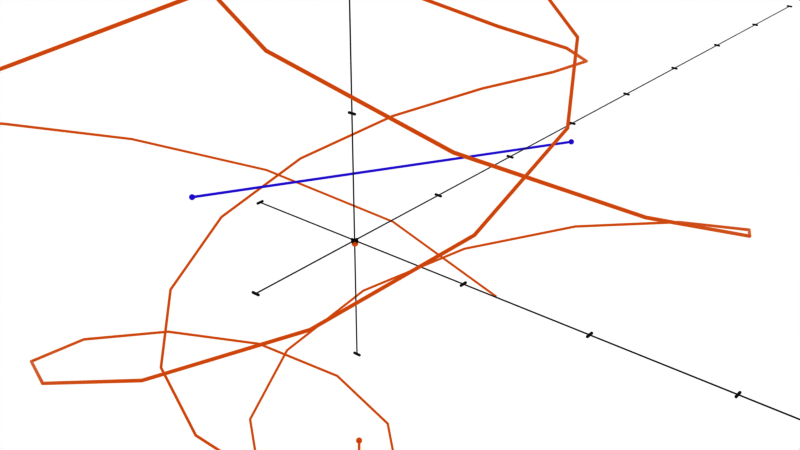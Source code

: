 # Source: untitled.blend  (saved by Blender 4.3.32; exported with 4.5.12 LTS)
import bpy
from mathutils import Matrix  # noqa: F401  (used for matrix-valued properties, if any)

bpy.ops.wm.read_factory_settings(use_empty=True)
scene = bpy.context.scene
scene.name = 'Scene'

# ---- collections
col_vector = bpy.data.collections.new('Vector'); scene.collection.children.link(col_vector)

# ---- materials (node trees are filled in below, after node groups)
mat_black = bpy.data.materials.new('Black')
mat_orange = bpy.data.materials.new('Orange')
mat_blue = bpy.data.materials.new('Blue')

# ---- node groups
ng_cartesianaxis = bpy.data.node_groups.new('CartesianAxis', 'GeometryNodeTree')
_s = ng_cartesianaxis.interface.new_socket(name='Geometry', in_out='OUTPUT', socket_type='NodeSocketGeometry')
_s = ng_cartesianaxis.interface.new_socket(name='min', in_out='INPUT', socket_type='NodeSocketFloat')
_s.default_value = -5.0
_s = ng_cartesianaxis.interface.new_socket(name='max', in_out='INPUT', socket_type='NodeSocketFloat')
_s.default_value = 5.0
_s = ng_cartesianaxis.interface.new_socket(name='Direction', in_out='INPUT', socket_type='NodeSocketVector')
_s.default_value = (1.0, 0.0, 0.0)
_s = ng_cartesianaxis.interface.new_socket(name='Label Direction', in_out='INPUT', socket_type='NodeSocketVector')
_s.default_value = (0.0, 1.0, 0.0)
_s = ng_cartesianaxis.interface.new_socket(name='Offset', in_out='INPUT', socket_type='NodeSocketVector')
ng_cartesianaxis.is_modifier = True
_N = ng_cartesianaxis.nodes; _L = ng_cartesianaxis.links
n0 = _N.new('NodeGroupOutput'); n0.name = 'Group Output'; n0.location = (4795, -328)
n1 = _N.new('GeometryNodeForeachGeometryElementInput'); n1.name = 'For Each Geometry Element Input'; n1.location = (-706, -129)
n2 = _N.new('GeometryNodeForeachGeometryElementOutput'); n2.name = 'For Each Geometry Element Output'; n2.location = (3346, -374)
n3 = _N.new('GeometryNodeMeshLine'); n3.name = 'Mesh Line'; n3.location = (-1139, -169)
n4 = _N.new('GeometryNodeJoinGeometry'); n4.name = 'Join Geometry'; n4.location = (3808, -403)
n5 = _N.new('GeometryNodeStringToCurves'); n5.name = 'String to Curves'; n5.location = (810, -95)
n5.font = None
n5.inputs[1].default_value = 0.2
n6 = _N.new('FunctionNodeValueToString'); n6.name = 'Value to String'; n6.location = (576, -183)
n6.inputs[1].default_value = 1
n7 = _N.new('GeometryNodeSampleIndex'); n7.name = 'Sample Index'; n7.location = (-436, -254)
n7.data_type = 'FLOAT_VECTOR'
n8 = _N.new('GeometryNodeInputPosition'); n8.name = 'Position'; n8.location = (-662, -442)
n9 = _N.new('GeometryNodeTransform'); n9.name = 'Transform Geometry'; n9.location = (1281, -270)
n10 = _N.new('NodeReroute'); n10.name = 'Reroute'; n10.location = (537, -489)
n10.width = 16
n10.socket_idname = 'NodeSocketVector'
n11 = _N.new('NodeGroupInput'); n11.name = 'Group Input'; n11.location = (-1778, -279)
n12 = _N.new('ShaderNodeVectorMath'); n12.name = 'Vector Math'; n12.location = (-1340, -116)
n12.operation = 'MULTIPLY'
n13 = _N.new('ShaderNodeVectorMath'); n13.name = 'Vector Math.001'; n13.location = (-1326, -335)
n13.operation = 'MULTIPLY'
n14 = _N.new('GeometryNodeFillCurve'); n14.name = 'Fill Curve'; n14.location = (1075, -223)
n15 = _N.new('NodeReroute'); n15.name = 'Reroute.001'; n15.location = (-556, -823)
n15.width = 16
n15.socket_idname = 'NodeSocketGeometry'
n16 = _N.new('NodeReroute'); n16.name = 'Reroute.002'; n16.location = (3206, -828)
n16.width = 16
n16.socket_idname = 'NodeSocketGeometry'
n17 = _N.new('GeometryNodeCurveToMesh'); n17.name = 'Curve to Mesh'; n17.location = (940, -806)
n18 = _N.new('GeometryNodeMeshToCurve'); n18.name = 'Mesh to Curve'; n18.location = (706, -826)
n19 = _N.new('GeometryNodeCurvePrimitiveCircle'); n19.name = 'Curve Circle'; n19.location = (703, -972)
n20 = _N.new('GeometryNodeSetMaterial'); n20.name = 'Set Material'; n20.location = (1393, -811)
n20.inputs[2].default_value = mat_black
n21 = _N.new('ShaderNodeValue'); n21.name = 'Value'; n21.location = (424, -1042)
n21.outputs[0].default_value = 0.0075
n22 = _N.new('GeometryNodeSetMaterial'); n22.name = 'Set Material.001'; n22.location = (3166, -378)
n22.inputs[2].default_value = mat_black
n23 = _N.new('GeometryNodeTransform'); n23.name = 'Transform Geometry.002'; n23.location = (2256, -365)
n24 = _N.new('NodeGroupInput'); n24.name = 'Group Input.001'; n24.location = (1670, -485)
n25 = _N.new('ShaderNodeVectorMath'); n25.name = 'Vector Math.002'; n25.location = (1850, -484)
n25.operation = 'NORMALIZE'
n26 = _N.new('ShaderNodeVectorMath'); n26.name = 'Vector Math.003'; n26.location = (2037, -482)
n26.operation = 'SCALE'
n26.inputs[3].default_value = 0.1
n27 = _N.new('GeometryNodeJoinGeometry'); n27.name = 'Join Geometry.001'; n27.location = (2986, -395)
n28 = _N.new('GeometryNodeMeshCube'); n28.name = 'Cube'; n28.location = (2431, -476)
n29 = _N.new('GeometryNodeTransform'); n29.name = 'Transform Geometry.003'; n29.location = (2644, -470)
n30 = _N.new('NodeReroute'); n30.name = 'Reroute.003'; n30.location = (1091, -501)
n30.width = 16
n30.socket_idname = 'NodeSocketVector'
n31 = _N.new('NodeReroute'); n31.name = 'Reroute.004'; n31.location = (1407, -748)
n31.width = 16
n31.socket_idname = 'NodeSocketVector'
n32 = _N.new('NodeReroute'); n32.name = 'Reroute.005'; n32.location = (2573, -750)
n32.width = 16
n32.socket_idname = 'NodeSocketVector'
n33 = _N.new('ShaderNodeVectorMath'); n33.name = 'Vector Math.004'; n33.location = (2243, -759)
n33.operation = 'SCALE'
n33.inputs[3].default_value = 0.1
n34 = _N.new('FunctionNodeInputVector'); n34.name = 'Vector'; n34.location = (2243, -900)
n34.vector = (0.025, 0.025, 0.025)
n34.outputs[0].default_value = (0.0, 0.0, 0.0)
n35 = _N.new('ShaderNodeVectorMath'); n35.name = 'Vector Math.005'; n35.location = (2464, -784)
n35.inputs[3].default_value = 0.1
n36 = _N.new('NodeGroupInput'); n36.name = 'Group Input.002'; n36.location = (-229, -374)
n37 = _N.new('ShaderNodeVectorMath'); n37.name = 'Vector Math.007'; n37.location = (203, -214)
n37.operation = 'MULTIPLY'
n38 = _N.new('GeometryNodeInputNamedAttribute'); n38.name = 'Named Attribute'; n38.location = (915, -806)
n38.inputs[0].default_value = 'radius'
n39 = _N.new('GeometryNodeSwitch'); n39.name = 'Switch'; n39.location = (915, -806)
n39.input_type = 'FLOAT'
n39.inputs[1].default_value = 1.0
n1.pair_with_output(n2)
_L.new(n3.outputs[0], n1.inputs[0])
_L.new(n2.outputs[2], n4.inputs[0])
_L.new(n22.outputs[0], n2.inputs[1])
_L.new(n6.outputs[0], n5.inputs[0])
_L.new(n1.outputs[1], n7.inputs[0])
_L.new(n8.outputs[0], n7.inputs[1])
_L.new(n14.outputs[0], n9.inputs[0])
_L.new(n30.outputs[0], n9.inputs[1])
_L.new(n37.outputs[0], n6.inputs[0])
_L.new(n12.outputs[0], n3.inputs[2])
_L.new(n13.outputs[0], n3.inputs[3])
_L.new(n11.outputs[0], n12.inputs[0])
_L.new(n11.outputs[1], n13.inputs[0])
_L.new(n11.outputs[2], n12.inputs[1])
_L.new(n11.outputs[2], n13.inputs[1])
_L.new(n5.outputs[0], n14.inputs[0])
_L.new(n3.outputs[0], n15.inputs[0])
_L.new(n20.outputs[0], n16.inputs[0])
_L.new(n16.outputs[0], n4.inputs[0])
_L.new(n18.outputs[0], n17.inputs[0])
_L.new(n15.outputs[0], n18.inputs[0])
_L.new(n19.outputs[0], n17.inputs[1])
_L.new(n17.outputs[0], n20.inputs[0])
_L.new(n21.outputs[0], n19.inputs[4])
_L.new(n27.outputs[0], n22.inputs[0])
_L.new(n9.outputs[0], n23.inputs[0])
_L.new(n26.outputs[0], n23.inputs[1])
_L.new(n24.outputs[3], n25.inputs[0])
_L.new(n25.outputs[0], n26.inputs[0])
_L.new(n23.outputs[0], n27.inputs[0])
_L.new(n29.outputs[0], n27.inputs[0])
_L.new(n28.outputs[0], n29.inputs[0])
_L.new(n10.outputs[0], n30.inputs[0])
_L.new(n30.outputs[0], n31.inputs[0])
_L.new(n31.outputs[0], n32.inputs[0])
_L.new(n32.outputs[0], n29.inputs[1])
_L.new(n25.outputs[0], n33.inputs[0])
_L.new(n33.outputs[0], n35.inputs[0])
_L.new(n34.outputs[0], n35.inputs[1])
_L.new(n35.outputs[0], n29.inputs[3])
_L.new(n7.outputs[0], n37.inputs[0])
_L.new(n36.outputs[2], n37.inputs[1])
_L.new(n37.outputs[0], n10.inputs[0])
_L.new(n4.outputs[0], n0.inputs[0])
_L.new(n38.outputs[1], n39.inputs[0])
_L.new(n38.outputs[0], n39.inputs[2])
_L.new(n39.outputs[0], n17.inputs[2])
n0.is_active_output = True
ng_cartesiancs = bpy.data.node_groups.new('CartesianCS', 'GeometryNodeTree')
_s = ng_cartesiancs.interface.new_socket(name='Geometry', in_out='OUTPUT', socket_type='NodeSocketGeometry')
_s = ng_cartesiancs.interface.new_socket(name='xyz_min', in_out='INPUT', socket_type='NodeSocketVector')
_s.default_value = (-2.0, -2.0, -2.0)
_s = ng_cartesiancs.interface.new_socket(name='xyz_max', in_out='INPUT', socket_type='NodeSocketVector')
_s.default_value = (2.0, 2.0, 2.0)
_s = ng_cartesiancs.interface.new_socket(name='xyz_offset', in_out='INPUT', socket_type='NodeSocketVector')
ng_cartesiancs.is_modifier = True
_N = ng_cartesiancs.nodes; _L = ng_cartesiancs.links
n0 = _N.new('NodeGroupOutput'); n0.name = 'Group Output'; n0.location = (1063, -153)
n1 = _N.new('GeometryNodeGroup'); n1.name = 'Group'; n1.location = (5, -68)
n1.node_tree = ng_cartesianaxis
n1.inputs[2].default_value = (1.0, 0.0, 0.0)
n1.inputs[3].default_value = (0.0, 1.0, 0.0)
n2 = _N.new('GeometryNodeJoinGeometry'); n2.name = 'Join Geometry'; n2.location = (742, -184)
n3 = _N.new('GeometryNodeGroup'); n3.name = 'Group.001'; n3.location = (197, -199)
n3.node_tree = ng_cartesianaxis
n3.inputs[2].default_value = (0.0, 1.0, 0.0)
n3.inputs[3].default_value = (1.0, 0.0, 0.0)
n4 = _N.new('GeometryNodeGroup'); n4.name = 'Group.002'; n4.location = (390, -357)
n4.node_tree = ng_cartesianaxis
n4.inputs[2].default_value = (0.0, 0.0, 1.0)
n4.inputs[3].default_value = (1.0, 0.0, 0.0)
n5 = _N.new('NodeGroupInput'); n5.name = 'Group Input'; n5.location = (-917, -379)
n6 = _N.new('ShaderNodeSeparateXYZ'); n6.name = 'Separate XYZ'; n6.location = (-454, -272)
n7 = _N.new('ShaderNodeSeparateXYZ'); n7.name = 'Separate XYZ.001'; n7.location = (-458, -411)
_L.new(n2.outputs[0], n0.inputs[0])
_L.new(n1.outputs[0], n2.inputs[0])
_L.new(n3.outputs[0], n2.inputs[0])
_L.new(n4.outputs[0], n2.inputs[0])
_L.new(n5.outputs[0], n6.inputs[0])
_L.new(n5.outputs[1], n7.inputs[0])
_L.new(n6.outputs[0], n1.inputs[0])
_L.new(n7.outputs[0], n1.inputs[1])
_L.new(n6.outputs[1], n3.inputs[0])
_L.new(n7.outputs[1], n3.inputs[1])
_L.new(n6.outputs[2], n4.inputs[0])
_L.new(n7.outputs[2], n4.inputs[1])
_L.new(n5.outputs[2], n1.inputs[4])
_L.new(n5.outputs[2], n3.inputs[4])
_L.new(n5.outputs[2], n4.inputs[4])
n0.is_active_output = True
ng_sphere2cart = bpy.data.node_groups.new('sphere2cart', 'GeometryNodeTree')
_s = ng_sphere2cart.interface.new_socket(name='Cartesian', in_out='OUTPUT', socket_type='NodeSocketVector')
_s = ng_sphere2cart.interface.new_socket(name='Spherical', in_out='INPUT', socket_type='NodeSocketVector')
ng_sphere2cart.is_modifier = True
_N = ng_sphere2cart.nodes; _L = ng_sphere2cart.links
n0 = _N.new('NodeGroupInput'); n0.name = 'Group Input'; n0.location = (-514, 0)
n1 = _N.new('NodeGroupOutput'); n1.name = 'Group Output'; n1.location = (1240, 34)
n2 = _N.new('ShaderNodeSeparateXYZ'); n2.name = 'Separate XYZ'; n2.location = (-324, 4)
n3 = _N.new('ShaderNodeCombineXYZ'); n3.name = 'Combine XYZ'; n3.location = (988, 39)
n4 = _N.new('ShaderNodeMath'); n4.name = 'Math'; n4.location = (247, 131)
n4.hide = True
n4.operation = 'SINE'
n5 = _N.new('ShaderNodeMath'); n5.name = 'Math.001'; n5.location = (-107, -91)
n5.label = 'Phi'
n5.hide = True
n5.inputs[1].default_value = 0.0
n6 = _N.new('ShaderNodeMath'); n6.name = 'Math.002'; n6.location = (-107, 17)
n6.label = 'R'
n6.hide = True
n6.inputs[1].default_value = 0.0
n7 = _N.new('ShaderNodeMath'); n7.name = 'Math.003'; n7.location = (-107, -38)
n7.label = 'Theta'
n7.hide = True
n7.inputs[1].default_value = 0.0
n8 = _N.new('ShaderNodeMath'); n8.name = 'Math.004'; n8.location = (437, 113)
n8.hide = True
n8.operation = 'MULTIPLY'
n9 = _N.new('ShaderNodeMath'); n9.name = 'Math.005'; n9.location = (248, 87)
n9.hide = True
n9.operation = 'COSINE'
n10 = _N.new('ShaderNodeMath'); n10.name = 'Math.006'; n10.location = (615, 170)
n10.hide = True
n10.operation = 'MULTIPLY'
n11 = _N.new('NodeReroute'); n11.name = 'Reroute'; n11.location = (243, 170)
n11.width = 16
n11.socket_idname = 'NodeSocketFloat'
n12 = _N.new('ShaderNodeMath'); n12.name = 'Math.007'; n12.location = (262, -80)
n12.hide = True
n12.operation = 'SINE'
n13 = _N.new('ShaderNodeMath'); n13.name = 'Math.008'; n13.location = (262, -128)
n13.hide = True
n13.operation = 'SINE'
n14 = _N.new('ShaderNodeMath'); n14.name = 'Math.009'; n14.location = (442, -102)
n14.hide = True
n14.operation = 'MULTIPLY'
n15 = _N.new('ShaderNodeMath'); n15.name = 'Math.010'; n15.location = (614, -32)
n15.hide = True
n15.operation = 'MULTIPLY'
n16 = _N.new('NodeReroute'); n16.name = 'Reroute.001'; n16.location = (263, -34)
n16.width = 16
n16.socket_idname = 'NodeSocketFloat'
n17 = _N.new('ShaderNodeMath'); n17.name = 'Math.011'; n17.location = (248, -307)
n17.hide = True
n17.operation = 'COSINE'
n18 = _N.new('ShaderNodeMath'); n18.name = 'Math.012'; n18.location = (609, -266)
n18.hide = True
n18.operation = 'MULTIPLY'
n19 = _N.new('NodeReroute'); n19.name = 'Reroute.002'; n19.location = (246, -270)
n19.width = 16
n19.socket_idname = 'NodeSocketFloat'
_L.new(n3.outputs[0], n1.inputs[0])
_L.new(n0.outputs[0], n2.inputs[0])
_L.new(n2.outputs[0], n6.inputs[0])
_L.new(n2.outputs[2], n5.inputs[0])
_L.new(n2.outputs[1], n7.inputs[0])
_L.new(n7.outputs[0], n4.inputs[0])
_L.new(n5.outputs[0], n9.inputs[0])
_L.new(n4.outputs[0], n8.inputs[0])
_L.new(n9.outputs[0], n8.inputs[1])
_L.new(n6.outputs[0], n11.inputs[0])
_L.new(n8.outputs[0], n10.inputs[1])
_L.new(n11.outputs[0], n10.inputs[0])
_L.new(n7.outputs[0], n12.inputs[0])
_L.new(n5.outputs[0], n13.inputs[0])
_L.new(n12.outputs[0], n14.inputs[0])
_L.new(n13.outputs[0], n14.inputs[1])
_L.new(n6.outputs[0], n16.inputs[0])
_L.new(n16.outputs[0], n15.inputs[0])
_L.new(n14.outputs[0], n15.inputs[1])
_L.new(n7.outputs[0], n17.inputs[0])
_L.new(n6.outputs[0], n19.inputs[0])
_L.new(n19.outputs[0], n18.inputs[0])
_L.new(n17.outputs[0], n18.inputs[1])
_L.new(n18.outputs[0], n3.inputs[2])
_L.new(n15.outputs[0], n3.inputs[1])
_L.new(n10.outputs[0], n3.inputs[0])
n1.is_active_output = True
ng_coordinatetransform = bpy.data.node_groups.new('CoordinateTransform', 'GeometryNodeTree')
_s = ng_coordinatetransform.interface.new_socket(name='Geometry', in_out='OUTPUT', socket_type='NodeSocketGeometry')
_s = ng_coordinatetransform.interface.new_socket(name='Target', in_out='INPUT', socket_type='NodeSocketCollection')
ng_coordinatetransform.is_modifier = True
_N = ng_coordinatetransform.nodes; _L = ng_coordinatetransform.links
n0 = _N.new('NodeGroupInput'); n0.name = 'Group Input'; n0.location = (-340, 0)
n1 = _N.new('NodeGroupOutput'); n1.name = 'Group Output'; n1.location = (7100, 250)
n2 = _N.new('GeometryNodeCollectionInfo'); n2.name = 'Collection Info'; n2.location = (-100, 22)
n2.inputs[1].default_value = True
n3 = _N.new('GeometryNodeForeachGeometryElementInput'); n3.name = 'For Each Geometry Element Input'; n3.location = (135, 55)
n4 = _N.new('GeometryNodeForeachGeometryElementOutput'); n4.name = 'For Each Geometry Element Output'; n4.location = (2161, 105)
n4.domain = 'INSTANCE'
n5 = _N.new('GeometryNodeSetMaterial'); n5.name = 'Set Material'; n5.location = (6822, 252)
n5.inputs[2].default_value = mat_orange
n6 = _N.new('GeometryNodeSampleIndex'); n6.name = 'Sample Index'; n6.location = (881, -53)
n6.data_type = 'FLOAT_VECTOR'
n6.domain = 'INSTANCE'
n7 = _N.new('GeometryNodeInputPosition'); n7.name = 'Position'; n7.location = (540, -218)
n8 = _N.new('GeometryNodeGroup'); n8.name = 'Group'; n8.location = (1153, -94)
n8.node_tree = ng_sphere2cart
n9 = _N.new('GeometryNodeSetPosition'); n9.name = 'Set Position'; n9.location = (1437, -12)
n10 = _N.new('GeometryNodeSwitch'); n10.name = 'Switch'; n10.location = (624, 29)
n11 = _N.new('FunctionNodeCompare'); n11.name = 'Compare'; n11.location = (351, 124)
n11.operation = 'LESS_THAN'
n11.data_type = 'INT'
n11.inputs[3].default_value = 2
n12 = _N.new('GeometryNodeSampleIndex'); n12.name = 'Sample Index.001'; n12.location = (2569, -44)
n12.data_type = 'FLOAT_VECTOR'
n12.domain = 'INSTANCE'
n13 = _N.new('GeometryNodeSampleIndex'); n13.name = 'Sample Index.002'; n13.location = (2570, -264)
n13.data_type = 'FLOAT_VECTOR'
n13.domain = 'INSTANCE'
n13.inputs[2].default_value = 1
n14 = _N.new('GeometryNodeCurvePrimitiveCircle'); n14.name = 'Curve Circle'; n14.location = (6042, -20)
n14.inputs[4].default_value = 0.02
n15 = _N.new('GeometryNodeCurveToMesh'); n15.name = 'Curve to Mesh'; n15.location = (6267, 143)
n16 = _N.new('GeometryNodeInputPosition'); n16.name = 'Position.001'; n16.location = (2292, -377)
n17 = _N.new('GeometryNodeJoinGeometry'); n17.name = 'Join Geometry.001'; n17.location = (6501, 240)
n18 = _N.new('GeometryNodeCollectionInfo'); n18.name = 'Collection Info.001'; n18.location = (2186, -176)
n18.inputs[1].default_value = True
n19 = _N.new('NodeGroupInput'); n19.name = 'Group Input.001'; n19.location = (1970, -220)
n20 = _N.new('GeometryNodeMeshLine'); n20.name = 'Mesh Line'; n20.location = (2818, -210)
n20.inputs[0].default_value = 64
n21 = _N.new('GeometryNodeForeachGeometryElementInput'); n21.name = 'For Each Geometry Element Input.001'; n21.location = (3186, -210)
n22 = _N.new('GeometryNodeForeachGeometryElementOutput'); n22.name = 'For Each Geometry Element Output.001'; n22.location = (4677, -109)
n23 = _N.new('GeometryNodeSampleIndex'); n23.name = 'Sample Index.003'; n23.location = (3586, -330)
n23.data_type = 'FLOAT_VECTOR'
n24 = _N.new('GeometryNodeInputPosition'); n24.name = 'Position.002'; n24.location = (3321, -427)
n25 = _N.new('GeometryNodeGroup'); n25.name = 'Group.001'; n25.location = (3832, -316)
n25.node_tree = ng_sphere2cart
n26 = _N.new('GeometryNodeSetPosition'); n26.name = 'Set Position.001'; n26.location = (4187, -152)
n27 = _N.new('GeometryNodePointsToCurves'); n27.name = 'Points to Curves'; n27.location = (5950, 127)
n28 = _N.new('GeometryNodeMeshToPoints'); n28.name = 'Mesh to Points'; n28.location = (5684, 78)
n28.inputs[3].default_value = 1.0
n29 = _N.new('GeometryNodeInputNamedAttribute'); n29.name = 'Named Attribute'; n29.location = (6242, 143)
n29.inputs[0].default_value = 'radius'
n30 = _N.new('GeometryNodeSwitch'); n30.name = 'Switch.001'; n30.location = (6242, 143)
n30.input_type = 'FLOAT'
n30.inputs[1].default_value = 1.0
n3.pair_with_output(n4)
n21.pair_with_output(n22)
_L.new(n0.outputs[0], n2.inputs[0])
_L.new(n2.outputs[0], n3.inputs[0])
_L.new(n5.outputs[0], n1.inputs[0])
_L.new(n17.outputs[0], n5.inputs[0])
_L.new(n7.outputs[0], n6.inputs[1])
_L.new(n6.outputs[0], n8.inputs[0])
_L.new(n9.outputs[0], n4.inputs[1])
_L.new(n8.outputs[0], n9.inputs[2])
_L.new(n10.outputs[0], n9.inputs[0])
_L.new(n10.outputs[0], n6.inputs[0])
_L.new(n3.outputs[1], n10.inputs[2])
_L.new(n3.outputs[0], n11.inputs[2])
_L.new(n11.outputs[0], n10.inputs[0])
_L.new(n14.outputs[0], n15.inputs[1])
_L.new(n16.outputs[0], n13.inputs[1])
_L.new(n16.outputs[0], n12.inputs[1])
_L.new(n4.outputs[2], n17.inputs[0])
_L.new(n18.outputs[0], n12.inputs[0])
_L.new(n18.outputs[0], n13.inputs[0])
_L.new(n19.outputs[0], n18.inputs[0])
_L.new(n12.outputs[0], n20.inputs[2])
_L.new(n13.outputs[0], n20.inputs[3])
_L.new(n27.outputs[0], n15.inputs[0])
_L.new(n20.outputs[0], n21.inputs[0])
_L.new(n21.outputs[1], n23.inputs[0])
_L.new(n24.outputs[0], n23.inputs[1])
_L.new(n23.outputs[0], n25.inputs[0])
_L.new(n21.outputs[1], n26.inputs[0])
_L.new(n26.outputs[0], n22.inputs[1])
_L.new(n25.outputs[0], n26.inputs[2])
_L.new(n15.outputs[0], n17.inputs[0])
_L.new(n28.outputs[0], n27.inputs[0])
_L.new(n22.outputs[2], n28.inputs[0])
_L.new(n29.outputs[1], n30.inputs[0])
_L.new(n29.outputs[0], n30.inputs[2])
_L.new(n30.outputs[0], n15.inputs[2])
n1.is_active_output = True
ng_point = bpy.data.node_groups.new('Point', 'GeometryNodeTree')
_s = ng_point.interface.new_socket(name='Geometry', in_out='OUTPUT', socket_type='NodeSocketGeometry')
_s = ng_point.interface.new_socket(name='Geometry', in_out='INPUT', socket_type='NodeSocketGeometry')
ng_point.is_modifier = True
_N = ng_point.nodes; _L = ng_point.links
n0 = _N.new('NodeGroupOutput'); n0.name = 'Group Output'; n0.location = (515, -7)
n1 = _N.new('GeometryNodeMeshIcoSphere'); n1.name = 'Ico Sphere'; n1.location = (-789, -40)
n1.inputs[0].default_value = 0.05
n1.inputs[1].default_value = 2
n2 = _N.new('GeometryNodeSetMaterial'); n2.name = 'Set Material'; n2.location = (140, -3)
n2.inputs[2].default_value = mat_blue
n3 = _N.new('GeometryNodeJoinGeometry'); n3.name = 'Join Geometry'; n3.location = (335, -19)
_L.new(n3.outputs[0], n0.inputs[0])
_L.new(n1.outputs[0], n2.inputs[0])
_L.new(n2.outputs[0], n3.inputs[0])
n0.is_active_output = True
ng_vector = bpy.data.node_groups.new('Vector', 'GeometryNodeTree')
_s = ng_vector.interface.new_socket(name='Geometry', in_out='OUTPUT', socket_type='NodeSocketGeometry')
_s = ng_vector.interface.new_socket(name='Socket', in_out='INPUT', socket_type='NodeSocketObject')
_s = ng_vector.interface.new_socket(name='Socket', in_out='INPUT', socket_type='NodeSocketObject')
ng_vector.is_modifier = True
_N = ng_vector.nodes; _L = ng_vector.links
n0 = _N.new('NodeGroupInput'); n0.name = 'Group Input'; n0.location = (-485, -25)
n1 = _N.new('NodeGroupOutput'); n1.name = 'Group Output'; n1.location = (1240, 16)
n2 = _N.new('GeometryNodeObjectInfo'); n2.name = 'Object Info'; n2.location = (-196, 202)
n3 = _N.new('GeometryNodeObjectInfo'); n3.name = 'Object Info.001'; n3.location = (-198, -36)
n4 = _N.new('GeometryNodeCurveToMesh'); n4.name = 'Curve to Mesh'; n4.location = (538, 87)
n5 = _N.new('GeometryNodeCurvePrimitiveCircle'); n5.name = 'Curve Circle'; n5.location = (312, -22)
n5.inputs[4].default_value = 0.02
n6 = _N.new('GeometryNodeCurvePrimitiveLine'); n6.name = 'Curve Line'; n6.location = (107, 81)
n7 = _N.new('GeometryNodeSetMaterial'); n7.name = 'Set Material'; n7.location = (838, 22)
n7.inputs[2].default_value = mat_blue
n8 = _N.new('GeometryNodeInputNamedAttribute'); n8.name = 'Named Attribute'; n8.location = (513, 87)
n8.inputs[0].default_value = 'radius'
n9 = _N.new('GeometryNodeSwitch'); n9.name = 'Switch'; n9.location = (513, 87)
n9.input_type = 'FLOAT'
n9.inputs[1].default_value = 1.0
_L.new(n0.outputs[0], n2.inputs[0])
_L.new(n0.outputs[1], n3.inputs[0])
_L.new(n5.outputs[0], n4.inputs[1])
_L.new(n7.outputs[0], n1.inputs[0])
_L.new(n6.outputs[0], n4.inputs[0])
_L.new(n4.outputs[0], n7.inputs[0])
_L.new(n3.outputs[1], n6.inputs[1])
_L.new(n2.outputs[1], n6.inputs[0])
_L.new(n8.outputs[1], n9.inputs[0])
_L.new(n8.outputs[0], n9.inputs[2])
_L.new(n9.outputs[0], n4.inputs[2])
n1.is_active_output = True

# ---- material node trees
mat_black.use_nodes = True; mat_black.node_tree.nodes.clear()
_N = mat_black.node_tree.nodes; _L = mat_black.node_tree.links
n0 = _N.new('ShaderNodeBsdfPrincipled'); n0.name = 'Principled BSDF'; n0.location = (10, 300)
n0.inputs[0].default_value = (0.0, 0.0, 0.0, 1.0)
n1 = _N.new('ShaderNodeOutputMaterial'); n1.name = 'Material Output'; n1.location = (300, 300)
_L.new(n0.outputs[0], n1.inputs[0])
n1.is_active_output = True
mat_orange.use_nodes = True; mat_orange.node_tree.nodes.clear()
_N = mat_orange.node_tree.nodes; _L = mat_orange.node_tree.links
n0 = _N.new('ShaderNodeBsdfPrincipled'); n0.name = 'Principled BSDF'; n0.location = (10, 300)
n0.inputs[0].default_value = (0.8004, 0.2346, 0.0, 1.0)
n1 = _N.new('ShaderNodeOutputMaterial'); n1.name = 'Material Output'; n1.location = (300, 300)
_L.new(n0.outputs[0], n1.inputs[0])
n1.is_active_output = True
mat_blue.use_nodes = True; mat_blue.node_tree.nodes.clear()
_N = mat_blue.node_tree.nodes; _L = mat_blue.node_tree.links
n0 = _N.new('ShaderNodeBsdfPrincipled'); n0.name = 'Principled BSDF'; n0.location = (10, 300)
n0.inputs[0].default_value = (0.07295, 0.0, 0.8017, 1.0)
n1 = _N.new('ShaderNodeOutputMaterial'); n1.name = 'Material Output'; n1.location = (300, 300)
_L.new(n0.outputs[0], n1.inputs[0])
n1.is_active_output = True

# ---- world
world_world = bpy.data.worlds.new('World'); scene.world = world_world
world_world.use_nodes = True; world_world.node_tree.nodes.clear()
_N = world_world.node_tree.nodes; _L = world_world.node_tree.links
n0 = _N.new('ShaderNodeOutputWorld'); n0.name = 'World Output'; n0.location = (300, 300)
n1 = _N.new('ShaderNodeBackground'); n1.name = 'Background'; n1.location = (10, 300)
n1.inputs[0].default_value = (1.0, 1.0, 1.0, 1.0)
n2 = _N.new('ShaderNodeEmission'); n2.name = 'Emission'; n2.location = (-1, 163)
_L.new(n1.outputs[0], n0.inputs[0])
n0.is_active_output = True
world_world.color = (0.05088, 0.05088, 0.05088)
world_world.sun_shadow_jitter_overblur = 0.0

# ---- meshes
me_cube_001 = bpy.data.meshes.new('Cube.001')
me_cube_001.from_pydata([(-1.0, -1.0, -1.0), (-1.0, -1.0, 1.0), (-1.0, 1.0, -1.0), (-1.0, 1.0, 1.0), (1.0, -1.0, -1.0), (1.0, -1.0, 1.0), (1.0, 1.0, -1.0), (1.0, 1.0, 1.0)], [], [(0, 1, 3, 2), (2, 3, 7, 6), (6, 7, 5, 4), (4, 5, 1, 0), (2, 6, 4, 0), (7, 3, 1, 5)])
_uv = me_cube_001.uv_layers.new(name='UVMap')
_uv.uv.foreach_set('vector', [0.375, 0.0, 0.625, 0.0, 0.625, 0.25, 0.375, 0.25, 0.375, 0.25, 0.625, 0.25, 0.625, 0.5, 0.375, 0.5, 0.375, 0.5, 0.625, 0.5, 0.625, 0.75, 0.375, 0.75, 0.375, 0.75, 0.625, 0.75, 0.625, 1.0, 0.375, 1.0, 0.125, 0.5, 0.375, 0.5, 0.375, 0.75, 0.125, 0.75, 0.625, 0.5, 0.875, 0.5, 0.875, 0.75, 0.625, 0.75])
me_cube_001.materials.append(mat_black)
me_cube_001.update()
me_cube_006 = bpy.data.meshes.new('Cube.006')
me_cube_006.from_pydata([(-1.0, -1.0, -1.0), (-1.0, -1.0, 1.0), (-1.0, 1.0, -1.0), (-1.0, 1.0, 1.0), (1.0, -1.0, -1.0), (1.0, -1.0, 1.0), (1.0, 1.0, -1.0), (1.0, 1.0, 1.0)], [], [(0, 1, 3, 2), (2, 3, 7, 6), (6, 7, 5, 4), (4, 5, 1, 0), (2, 6, 4, 0), (7, 3, 1, 5)])
_uv = me_cube_006.uv_layers.new(name='UVMap')
_uv.uv.foreach_set('vector', [0.375, 0.0, 0.625, 0.0, 0.625, 0.25, 0.375, 0.25, 0.375, 0.25, 0.625, 0.25, 0.625, 0.5, 0.375, 0.5, 0.375, 0.5, 0.625, 0.5, 0.625, 0.75, 0.375, 0.75, 0.375, 0.75, 0.625, 0.75, 0.625, 1.0, 0.375, 1.0, 0.125, 0.5, 0.375, 0.5, 0.375, 0.75, 0.125, 0.75, 0.625, 0.5, 0.875, 0.5, 0.875, 0.75, 0.625, 0.75])
me_cube_006.materials.append(mat_orange)
me_cube_006.update()
me_cube = bpy.data.meshes.new('Cube')
me_cube.from_pydata([(-1.0, -1.0, -1.0), (-1.0, -1.0, 1.0), (-1.0, 1.0, -1.0), (-1.0, 1.0, 1.0), (1.0, -1.0, -1.0), (1.0, -1.0, 1.0), (1.0, 1.0, -1.0), (1.0, 1.0, 1.0)], [], [(0, 1, 3, 2), (2, 3, 7, 6), (6, 7, 5, 4), (4, 5, 1, 0), (2, 6, 4, 0), (7, 3, 1, 5)])
_uv = me_cube.uv_layers.new(name='UVMap')
_uv.uv.foreach_set('vector', [0.375, 0.0, 0.625, 0.0, 0.625, 0.25, 0.375, 0.25, 0.375, 0.25, 0.625, 0.25, 0.625, 0.5, 0.375, 0.5, 0.375, 0.5, 0.625, 0.5, 0.625, 0.75, 0.375, 0.75, 0.375, 0.75, 0.625, 0.75, 0.625, 1.0, 0.375, 1.0, 0.125, 0.5, 0.375, 0.5, 0.375, 0.75, 0.125, 0.75, 0.625, 0.5, 0.875, 0.5, 0.875, 0.75, 0.625, 0.75])
me_cube.update()
me_cube_004 = bpy.data.meshes.new('Cube.004')
me_cube_004.from_pydata([(-1.0, -1.0, -1.0), (-1.0, -1.0, 1.0), (-1.0, 1.0, -1.0), (-1.0, 1.0, 1.0), (1.0, -1.0, -1.0), (1.0, -1.0, 1.0), (1.0, 1.0, -1.0), (1.0, 1.0, 1.0)], [], [(0, 1, 3, 2), (2, 3, 7, 6), (6, 7, 5, 4), (4, 5, 1, 0), (2, 6, 4, 0), (7, 3, 1, 5)])
_uv = me_cube_004.uv_layers.new(name='UVMap')
_uv.uv.foreach_set('vector', [0.375, 0.0, 0.625, 0.0, 0.625, 0.25, 0.375, 0.25, 0.375, 0.25, 0.625, 0.25, 0.625, 0.5, 0.375, 0.5, 0.375, 0.5, 0.625, 0.5, 0.625, 0.75, 0.375, 0.75, 0.375, 0.75, 0.625, 0.75, 0.625, 1.0, 0.375, 1.0, 0.125, 0.5, 0.375, 0.5, 0.375, 0.75, 0.125, 0.75, 0.625, 0.5, 0.875, 0.5, 0.875, 0.75, 0.625, 0.75])
me_cube_004.update()
me_cube_005 = bpy.data.meshes.new('Cube.005')
me_cube_005.from_pydata([(-1.0, -1.0, -1.0), (-1.0, -1.0, 1.0), (-1.0, 1.0, -1.0), (-1.0, 1.0, 1.0), (1.0, -1.0, -1.0), (1.0, -1.0, 1.0), (1.0, 1.0, -1.0), (1.0, 1.0, 1.0)], [], [(0, 1, 3, 2), (2, 3, 7, 6), (6, 7, 5, 4), (4, 5, 1, 0), (2, 6, 4, 0), (7, 3, 1, 5)])
_uv = me_cube_005.uv_layers.new(name='UVMap')
_uv.uv.foreach_set('vector', [0.375, 0.0, 0.625, 0.0, 0.625, 0.25, 0.375, 0.25, 0.375, 0.25, 0.625, 0.25, 0.625, 0.5, 0.375, 0.5, 0.375, 0.5, 0.625, 0.5, 0.625, 0.75, 0.375, 0.75, 0.375, 0.75, 0.625, 0.75, 0.625, 1.0, 0.375, 1.0, 0.125, 0.5, 0.375, 0.5, 0.375, 0.75, 0.125, 0.75, 0.625, 0.5, 0.875, 0.5, 0.875, 0.75, 0.625, 0.75])
me_cube_005.update()

# ---- objects
ob_coordinatesystem = bpy.data.objects.new('CoordinateSystem', me_cube_001)
ob_coordinatetransform = bpy.data.objects.new('CoordinateTransform', me_cube_006)
ob_p0 = bpy.data.objects.new('p0', me_cube)
ob_p1 = bpy.data.objects.new('p1', me_cube_004)
ob_v = bpy.data.objects.new('v', me_cube_005)

# ---- transforms, parenting, visibility, modifiers, constraints
ob_coordinatesystem.location = (0.0, 0.0, 0.0)
_m = ob_coordinatesystem.modifiers.new('GeometryNodes', 'NODES')
_m.node_group = ng_cartesiancs
ob_coordinatetransform.location = (0.0, 0.0, 0.0)
_m = ob_coordinatetransform.modifiers.new('GeometryNodes', 'NODES')
_m.node_group = ng_coordinatetransform
_gi = [s.identifier for s in ng_coordinatetransform.interface.items_tree if s.item_type == 'SOCKET' and s.in_out == 'INPUT']
_m[_gi[0]] = col_vector  # Target
ob_p0.location = (-3.671, -0.003066, -0.4226)
_m = ob_p0.modifiers.new('GeometryNodes', 'NODES')
_m.node_group = ng_point
ob_p1.location = (-0.04649, 6.099, -0.4141)
_m = ob_p1.modifiers.new('GeometryNodes', 'NODES')
_m.node_group = ng_point
ob_v.location = (0.0, 0.0, 0.0)
_m = ob_v.modifiers.new('GeometryNodes', 'NODES')
_m.node_group = ng_vector
_gi = [s.identifier for s in ng_vector.interface.items_tree if s.item_type == 'SOCKET' and s.in_out == 'INPUT']
_m[_gi[0]] = ob_p0  # Socket
_m[_gi[1]] = ob_p1  # Socket

# ---- collection membership
scene.collection.objects.link(ob_coordinatesystem)
scene.collection.objects.link(ob_coordinatetransform)
col_vector.objects.link(ob_p0)
col_vector.objects.link(ob_p1)
col_vector.objects.link(ob_v)

# ---- scene / render settings (as saved in the file)
scene.frame_start = 1; scene.frame_end = 250; scene.frame_set(1)
scene.render.engine = 'BLENDER_EEVEE_NEXT'
scene.view_settings.view_transform = 'Raw'
bpy.context.view_layer.update()

# ---- added for rendering (the .blend has no active camera): camera
cam_auto = bpy.data.cameras.new('AutoCamera')
cam_auto.lens = 50.0
cam_auto.sensor_width = 36.0
cam_auto.clip_end = 1000.0
ob_auto_camera = bpy.data.objects.new('AutoCamera', cam_auto)
scene.collection.objects.link(ob_auto_camera)
ob_auto_camera.location = (9.7765, -10.6871, 7.66458)
ob_auto_camera.rotation_euler = (1.09748, -7.21219e-08, 0.694738)
scene.camera = ob_auto_camera
bpy.context.view_layer.update()
